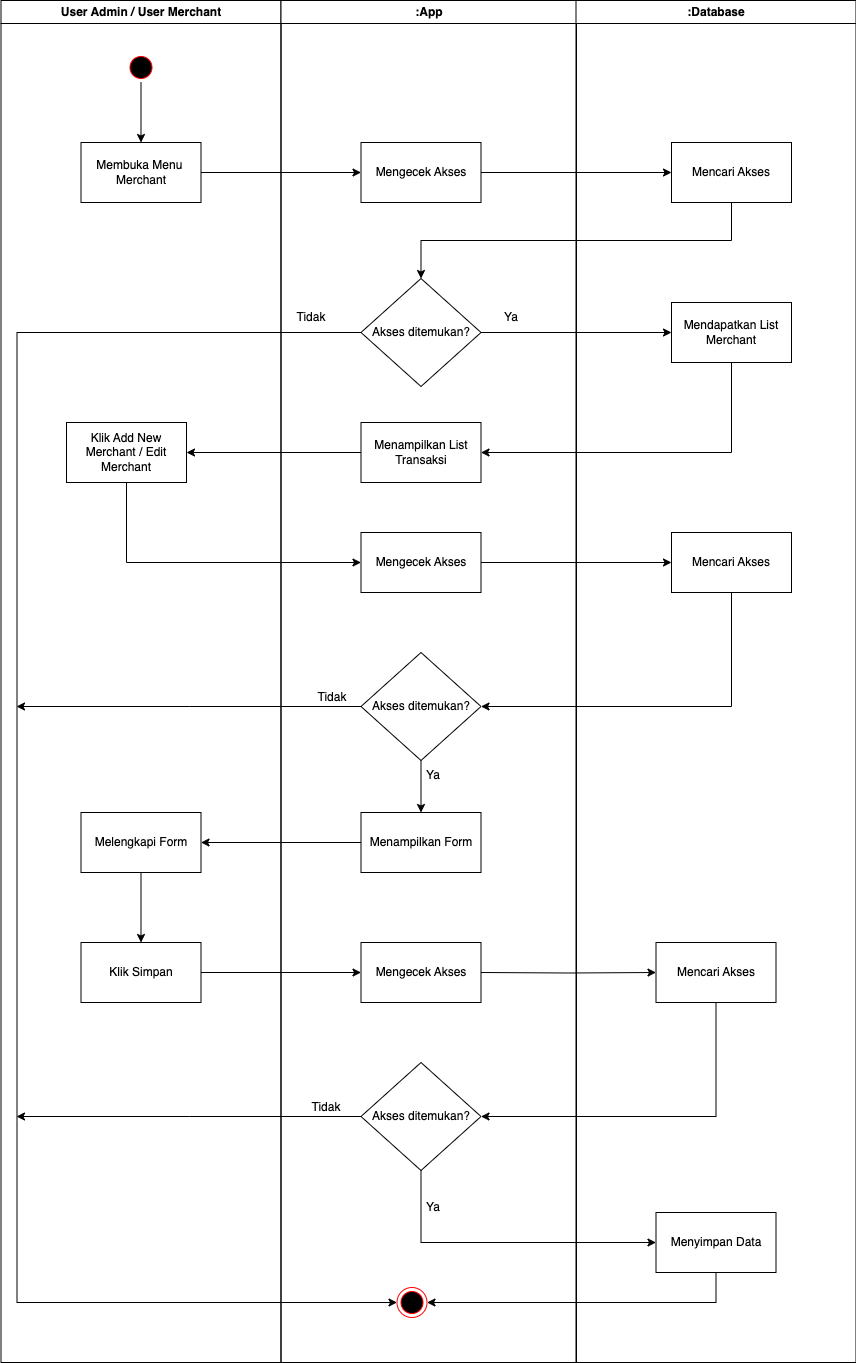

The diagram above was exported from draw.io. Its source (the exported page's mxGraphModel, read from the mxfile embedded in the PNG):
<mxGraphModel dx="954" dy="534" grid="1" gridSize="10" guides="1" tooltips="1" connect="1" arrows="1" fold="1" page="1" pageScale="1" pageWidth="850" pageHeight="1100" math="0" shadow="0">
  <root>
    <mxCell id="0" />
    <mxCell id="1" parent="0" />
    <mxCell id="-_LstrtngAN215C4nDMc-10" value="User Admin / User Merchant" style="swimlane;whiteSpace=wrap;movable=1;resizable=1;rotatable=1;deletable=1;editable=1;connectable=1;resizeHeight=1;resizeWidth=1;" parent="1" vertex="1">
      <mxGeometry x="164.5" y="128" width="280" height="1362" as="geometry">
        <mxRectangle x="164.5" y="128" width="200" height="30" as="alternateBounds" />
      </mxGeometry>
    </mxCell>
    <mxCell id="-_LstrtngAN215C4nDMc-22" style="edgeStyle=orthogonalEdgeStyle;rounded=0;orthogonalLoop=1;jettySize=auto;html=1;exitX=0.5;exitY=1;exitDx=0;exitDy=0;entryX=0.5;entryY=0;entryDx=0;entryDy=0;" parent="-_LstrtngAN215C4nDMc-10" source="-_LstrtngAN215C4nDMc-12" target="-_LstrtngAN215C4nDMc-19" edge="1">
      <mxGeometry relative="1" as="geometry" />
    </mxCell>
    <mxCell id="-_LstrtngAN215C4nDMc-12" value="" style="ellipse;shape=startState;fillColor=#000000;strokeColor=#ff0000;" parent="-_LstrtngAN215C4nDMc-10" vertex="1">
      <mxGeometry x="125" y="52" width="30" height="30" as="geometry" />
    </mxCell>
    <mxCell id="-_LstrtngAN215C4nDMc-19" value="Membuka Menu&amp;nbsp;&lt;br&gt;Merchant" style="rounded=0;whiteSpace=wrap;html=1;" parent="-_LstrtngAN215C4nDMc-10" vertex="1">
      <mxGeometry x="80" y="142" width="120" height="60" as="geometry" />
    </mxCell>
    <mxCell id="-_LstrtngAN215C4nDMc-42" value="Klik Add New Merchant / Edit Merchant" style="rounded=0;whiteSpace=wrap;html=1;" parent="-_LstrtngAN215C4nDMc-10" vertex="1">
      <mxGeometry x="65.5" y="422" width="120" height="60" as="geometry" />
    </mxCell>
    <mxCell id="GzeUYlqZV-z2DPlNJiRf-6" style="edgeStyle=orthogonalEdgeStyle;rounded=0;orthogonalLoop=1;jettySize=auto;html=1;exitX=0.5;exitY=1;exitDx=0;exitDy=0;entryX=0.5;entryY=0;entryDx=0;entryDy=0;" parent="-_LstrtngAN215C4nDMc-10" source="GzeUYlqZV-z2DPlNJiRf-2" target="-_LstrtngAN215C4nDMc-61" edge="1">
      <mxGeometry relative="1" as="geometry" />
    </mxCell>
    <mxCell id="GzeUYlqZV-z2DPlNJiRf-2" value="Melengkapi Form" style="rounded=0;whiteSpace=wrap;html=1;" parent="-_LstrtngAN215C4nDMc-10" vertex="1">
      <mxGeometry x="80" y="812" width="120" height="60" as="geometry" />
    </mxCell>
    <mxCell id="-_LstrtngAN215C4nDMc-61" value="Klik Simpan" style="rounded=0;whiteSpace=wrap;html=1;" parent="-_LstrtngAN215C4nDMc-10" vertex="1">
      <mxGeometry x="80" y="942" width="120" height="60" as="geometry" />
    </mxCell>
    <mxCell id="-_LstrtngAN215C4nDMc-15" value=":App" style="swimlane;whiteSpace=wrap;movable=1;resizable=1;rotatable=1;deletable=1;editable=1;connectable=1;" parent="1" vertex="1">
      <mxGeometry x="444.5" y="128" width="295.5" height="1362" as="geometry" />
    </mxCell>
    <mxCell id="-_LstrtngAN215C4nDMc-27" value="Mengecek Akses" style="rounded=0;whiteSpace=wrap;html=1;" parent="-_LstrtngAN215C4nDMc-15" vertex="1">
      <mxGeometry x="80" y="142" width="120" height="60" as="geometry" />
    </mxCell>
    <mxCell id="-_LstrtngAN215C4nDMc-28" value="Akses ditemukan?" style="rhombus;whiteSpace=wrap;html=1;" parent="-_LstrtngAN215C4nDMc-15" vertex="1">
      <mxGeometry x="80" y="278" width="120" height="108" as="geometry" />
    </mxCell>
    <mxCell id="-_LstrtngAN215C4nDMc-36" value="Menampilkan List Transaksi" style="rounded=0;whiteSpace=wrap;html=1;" parent="-_LstrtngAN215C4nDMc-15" vertex="1">
      <mxGeometry x="80" y="422" width="120" height="60" as="geometry" />
    </mxCell>
    <mxCell id="-_LstrtngAN215C4nDMc-48" value="Mengecek Akses" style="rounded=0;whiteSpace=wrap;html=1;" parent="-_LstrtngAN215C4nDMc-15" vertex="1">
      <mxGeometry x="80" y="532" width="120" height="60" as="geometry" />
    </mxCell>
    <mxCell id="-_LstrtngAN215C4nDMc-21" value="" style="ellipse;shape=endState;fillColor=#000000;strokeColor=#ff0000" parent="-_LstrtngAN215C4nDMc-15" vertex="1">
      <mxGeometry x="116" y="1287" width="30" height="30" as="geometry" />
    </mxCell>
    <mxCell id="-_LstrtngAN215C4nDMc-41" style="edgeStyle=orthogonalEdgeStyle;rounded=0;orthogonalLoop=1;jettySize=auto;html=1;entryX=0;entryY=0.5;entryDx=0;entryDy=0;" parent="-_LstrtngAN215C4nDMc-15" source="-_LstrtngAN215C4nDMc-28" target="-_LstrtngAN215C4nDMc-21" edge="1">
      <mxGeometry relative="1" as="geometry">
        <Array as="points">
          <mxPoint x="-264" y="332" />
          <mxPoint x="-264" y="1302" />
        </Array>
        <mxPoint x="75.5" y="332" as="sourcePoint" />
      </mxGeometry>
    </mxCell>
    <mxCell id="GzeUYlqZV-z2DPlNJiRf-3" style="edgeStyle=orthogonalEdgeStyle;rounded=0;orthogonalLoop=1;jettySize=auto;html=1;exitX=0.5;exitY=1;exitDx=0;exitDy=0;entryX=0.5;entryY=0;entryDx=0;entryDy=0;" parent="-_LstrtngAN215C4nDMc-15" source="-_LstrtngAN215C4nDMc-52" target="GzeUYlqZV-z2DPlNJiRf-1" edge="1">
      <mxGeometry relative="1" as="geometry" />
    </mxCell>
    <mxCell id="-_LstrtngAN215C4nDMc-52" value="Akses ditemukan?" style="rhombus;whiteSpace=wrap;html=1;" parent="-_LstrtngAN215C4nDMc-15" vertex="1">
      <mxGeometry x="80" y="652" width="120" height="108" as="geometry" />
    </mxCell>
    <mxCell id="-_LstrtngAN215C4nDMc-64" value="Ya" style="text;html=1;strokeColor=none;fillColor=none;align=center;verticalAlign=middle;whiteSpace=wrap;rounded=0;" parent="-_LstrtngAN215C4nDMc-15" vertex="1">
      <mxGeometry x="200" y="302" width="60" height="30" as="geometry" />
    </mxCell>
    <mxCell id="-_LstrtngAN215C4nDMc-67" value="Tidak" style="text;html=1;strokeColor=none;fillColor=none;align=center;verticalAlign=middle;whiteSpace=wrap;rounded=0;" parent="-_LstrtngAN215C4nDMc-15" vertex="1">
      <mxGeometry y="302" width="60" height="30" as="geometry" />
    </mxCell>
    <mxCell id="-_LstrtngAN215C4nDMc-68" value="Tidak" style="text;html=1;strokeColor=none;fillColor=none;align=center;verticalAlign=middle;whiteSpace=wrap;rounded=0;" parent="-_LstrtngAN215C4nDMc-15" vertex="1">
      <mxGeometry x="21.5" y="682" width="60" height="30" as="geometry" />
    </mxCell>
    <mxCell id="GzeUYlqZV-z2DPlNJiRf-1" value="Menampilkan Form" style="rounded=0;whiteSpace=wrap;html=1;" parent="-_LstrtngAN215C4nDMc-15" vertex="1">
      <mxGeometry x="80" y="812" width="120" height="60" as="geometry" />
    </mxCell>
    <mxCell id="GzeUYlqZV-z2DPlNJiRf-16" value="Mengecek Akses" style="rounded=0;whiteSpace=wrap;html=1;" parent="-_LstrtngAN215C4nDMc-15" vertex="1">
      <mxGeometry x="80" y="942" width="120" height="60" as="geometry" />
    </mxCell>
    <mxCell id="GzeUYlqZV-z2DPlNJiRf-18" value="Akses ditemukan?" style="rhombus;whiteSpace=wrap;html=1;" parent="-_LstrtngAN215C4nDMc-15" vertex="1">
      <mxGeometry x="80" y="1062" width="120" height="108" as="geometry" />
    </mxCell>
    <mxCell id="GzeUYlqZV-z2DPlNJiRf-25" value="Ya" style="text;html=1;strokeColor=none;fillColor=none;align=center;verticalAlign=middle;whiteSpace=wrap;rounded=0;" parent="-_LstrtngAN215C4nDMc-15" vertex="1">
      <mxGeometry x="122.5" y="760" width="60" height="30" as="geometry" />
    </mxCell>
    <mxCell id="GzeUYlqZV-z2DPlNJiRf-26" value="Ya" style="text;html=1;strokeColor=none;fillColor=none;align=center;verticalAlign=middle;whiteSpace=wrap;rounded=0;" parent="-_LstrtngAN215C4nDMc-15" vertex="1">
      <mxGeometry x="122.5" y="1192" width="60" height="30" as="geometry" />
    </mxCell>
    <mxCell id="GzeUYlqZV-z2DPlNJiRf-27" value="Tidak" style="text;html=1;strokeColor=none;fillColor=none;align=center;verticalAlign=middle;whiteSpace=wrap;rounded=0;" parent="-_LstrtngAN215C4nDMc-15" vertex="1">
      <mxGeometry x="15.5" y="1092" width="60" height="30" as="geometry" />
    </mxCell>
    <mxCell id="-_LstrtngAN215C4nDMc-17" value=":Database" style="swimlane;whiteSpace=wrap;movable=1;resizable=1;rotatable=1;deletable=1;editable=1;connectable=1;" parent="1" vertex="1">
      <mxGeometry x="739.5" y="128" width="280" height="1362" as="geometry" />
    </mxCell>
    <mxCell id="-_LstrtngAN215C4nDMc-26" value="Mencari Akses" style="rounded=0;whiteSpace=wrap;html=1;" parent="-_LstrtngAN215C4nDMc-17" vertex="1">
      <mxGeometry x="95.5" y="142" width="120" height="60" as="geometry" />
    </mxCell>
    <mxCell id="-_LstrtngAN215C4nDMc-29" value="Mendapatkan List Merchant" style="rounded=0;whiteSpace=wrap;html=1;" parent="-_LstrtngAN215C4nDMc-17" vertex="1">
      <mxGeometry x="95.5" y="302" width="120" height="60" as="geometry" />
    </mxCell>
    <mxCell id="-_LstrtngAN215C4nDMc-49" value="Mencari Akses" style="rounded=0;whiteSpace=wrap;html=1;" parent="-_LstrtngAN215C4nDMc-17" vertex="1">
      <mxGeometry x="95.5" y="532" width="120" height="60" as="geometry" />
    </mxCell>
    <mxCell id="GzeUYlqZV-z2DPlNJiRf-13" value="Mencari Akses" style="rounded=0;whiteSpace=wrap;html=1;" parent="-_LstrtngAN215C4nDMc-17" vertex="1">
      <mxGeometry x="80" y="942" width="120" height="60" as="geometry" />
    </mxCell>
    <mxCell id="GzeUYlqZV-z2DPlNJiRf-22" value="Menyimpan Data" style="rounded=0;whiteSpace=wrap;html=1;" parent="-_LstrtngAN215C4nDMc-17" vertex="1">
      <mxGeometry x="80" y="1212" width="120" height="60" as="geometry" />
    </mxCell>
    <mxCell id="-_LstrtngAN215C4nDMc-37" style="edgeStyle=orthogonalEdgeStyle;rounded=0;orthogonalLoop=1;jettySize=auto;html=1;exitX=0.5;exitY=1;exitDx=0;exitDy=0;entryX=1;entryY=0.5;entryDx=0;entryDy=0;" parent="1" source="-_LstrtngAN215C4nDMc-29" target="-_LstrtngAN215C4nDMc-36" edge="1">
      <mxGeometry relative="1" as="geometry" />
    </mxCell>
    <mxCell id="-_LstrtngAN215C4nDMc-43" style="edgeStyle=orthogonalEdgeStyle;rounded=0;orthogonalLoop=1;jettySize=auto;html=1;exitX=0;exitY=0.5;exitDx=0;exitDy=0;entryX=1;entryY=0.5;entryDx=0;entryDy=0;" parent="1" source="-_LstrtngAN215C4nDMc-36" target="-_LstrtngAN215C4nDMc-42" edge="1">
      <mxGeometry relative="1" as="geometry" />
    </mxCell>
    <mxCell id="-_LstrtngAN215C4nDMc-45" style="edgeStyle=orthogonalEdgeStyle;rounded=0;orthogonalLoop=1;jettySize=auto;html=1;exitX=1;exitY=0.5;exitDx=0;exitDy=0;entryX=0;entryY=0.5;entryDx=0;entryDy=0;" parent="1" source="-_LstrtngAN215C4nDMc-19" target="-_LstrtngAN215C4nDMc-27" edge="1">
      <mxGeometry relative="1" as="geometry" />
    </mxCell>
    <mxCell id="-_LstrtngAN215C4nDMc-46" style="edgeStyle=orthogonalEdgeStyle;rounded=0;orthogonalLoop=1;jettySize=auto;html=1;exitX=1;exitY=0.5;exitDx=0;exitDy=0;entryX=0;entryY=0.5;entryDx=0;entryDy=0;" parent="1" source="-_LstrtngAN215C4nDMc-27" target="-_LstrtngAN215C4nDMc-26" edge="1">
      <mxGeometry relative="1" as="geometry" />
    </mxCell>
    <mxCell id="-_LstrtngAN215C4nDMc-54" style="edgeStyle=orthogonalEdgeStyle;rounded=0;orthogonalLoop=1;jettySize=auto;html=1;exitX=0.5;exitY=1;exitDx=0;exitDy=0;entryX=0;entryY=0.5;entryDx=0;entryDy=0;" parent="1" source="-_LstrtngAN215C4nDMc-42" target="-_LstrtngAN215C4nDMc-48" edge="1">
      <mxGeometry relative="1" as="geometry" />
    </mxCell>
    <mxCell id="-_LstrtngAN215C4nDMc-55" style="edgeStyle=orthogonalEdgeStyle;rounded=0;orthogonalLoop=1;jettySize=auto;html=1;exitX=1;exitY=0.5;exitDx=0;exitDy=0;entryX=0;entryY=0.5;entryDx=0;entryDy=0;" parent="1" source="-_LstrtngAN215C4nDMc-48" target="-_LstrtngAN215C4nDMc-49" edge="1">
      <mxGeometry relative="1" as="geometry" />
    </mxCell>
    <mxCell id="-_LstrtngAN215C4nDMc-56" style="edgeStyle=orthogonalEdgeStyle;rounded=0;orthogonalLoop=1;jettySize=auto;html=1;exitX=0.5;exitY=1;exitDx=0;exitDy=0;entryX=1;entryY=0.5;entryDx=0;entryDy=0;" parent="1" source="-_LstrtngAN215C4nDMc-49" target="-_LstrtngAN215C4nDMc-52" edge="1">
      <mxGeometry relative="1" as="geometry" />
    </mxCell>
    <mxCell id="-_LstrtngAN215C4nDMc-57" style="edgeStyle=orthogonalEdgeStyle;rounded=0;orthogonalLoop=1;jettySize=auto;html=1;exitX=0;exitY=0.5;exitDx=0;exitDy=0;" parent="1" source="-_LstrtngAN215C4nDMc-52" edge="1">
      <mxGeometry relative="1" as="geometry">
        <mxPoint x="180" y="834" as="targetPoint" />
      </mxGeometry>
    </mxCell>
    <mxCell id="-_LstrtngAN215C4nDMc-65" style="edgeStyle=orthogonalEdgeStyle;rounded=0;orthogonalLoop=1;jettySize=auto;html=1;exitX=0.5;exitY=1;exitDx=0;exitDy=0;entryX=0.5;entryY=0;entryDx=0;entryDy=0;" parent="1" source="-_LstrtngAN215C4nDMc-26" target="-_LstrtngAN215C4nDMc-28" edge="1">
      <mxGeometry relative="1" as="geometry" />
    </mxCell>
    <mxCell id="-_LstrtngAN215C4nDMc-66" style="edgeStyle=orthogonalEdgeStyle;rounded=0;orthogonalLoop=1;jettySize=auto;html=1;exitX=1;exitY=0.5;exitDx=0;exitDy=0;entryX=0;entryY=0.5;entryDx=0;entryDy=0;" parent="1" source="-_LstrtngAN215C4nDMc-28" target="-_LstrtngAN215C4nDMc-29" edge="1">
      <mxGeometry relative="1" as="geometry" />
    </mxCell>
    <mxCell id="GzeUYlqZV-z2DPlNJiRf-4" style="edgeStyle=orthogonalEdgeStyle;rounded=0;orthogonalLoop=1;jettySize=auto;html=1;exitX=0;exitY=0.5;exitDx=0;exitDy=0;entryX=1;entryY=0.5;entryDx=0;entryDy=0;" parent="1" source="GzeUYlqZV-z2DPlNJiRf-1" target="GzeUYlqZV-z2DPlNJiRf-2" edge="1">
      <mxGeometry relative="1" as="geometry" />
    </mxCell>
    <mxCell id="GzeUYlqZV-z2DPlNJiRf-10" style="edgeStyle=orthogonalEdgeStyle;rounded=0;orthogonalLoop=1;jettySize=auto;html=1;exitX=1;exitY=0.5;exitDx=0;exitDy=0;entryX=0;entryY=0.5;entryDx=0;entryDy=0;" parent="1" source="-_LstrtngAN215C4nDMc-61" edge="1">
      <mxGeometry relative="1" as="geometry">
        <mxPoint x="524.5" y="1100" as="targetPoint" />
      </mxGeometry>
    </mxCell>
    <mxCell id="GzeUYlqZV-z2DPlNJiRf-14" style="edgeStyle=orthogonalEdgeStyle;rounded=0;orthogonalLoop=1;jettySize=auto;html=1;exitX=1;exitY=0.5;exitDx=0;exitDy=0;entryX=0;entryY=0.5;entryDx=0;entryDy=0;" parent="1" target="GzeUYlqZV-z2DPlNJiRf-13" edge="1">
      <mxGeometry relative="1" as="geometry">
        <mxPoint x="644.5" y="1100" as="sourcePoint" />
      </mxGeometry>
    </mxCell>
    <mxCell id="GzeUYlqZV-z2DPlNJiRf-19" style="edgeStyle=orthogonalEdgeStyle;rounded=0;orthogonalLoop=1;jettySize=auto;html=1;exitX=0.5;exitY=1;exitDx=0;exitDy=0;entryX=1;entryY=0.5;entryDx=0;entryDy=0;" parent="1" source="GzeUYlqZV-z2DPlNJiRf-13" target="GzeUYlqZV-z2DPlNJiRf-18" edge="1">
      <mxGeometry relative="1" as="geometry" />
    </mxCell>
    <mxCell id="GzeUYlqZV-z2DPlNJiRf-21" style="edgeStyle=orthogonalEdgeStyle;rounded=0;orthogonalLoop=1;jettySize=auto;html=1;exitX=0;exitY=0.5;exitDx=0;exitDy=0;" parent="1" source="GzeUYlqZV-z2DPlNJiRf-18" edge="1">
      <mxGeometry relative="1" as="geometry">
        <mxPoint x="180" y="1244" as="targetPoint" />
      </mxGeometry>
    </mxCell>
    <mxCell id="GzeUYlqZV-z2DPlNJiRf-23" style="edgeStyle=orthogonalEdgeStyle;rounded=0;orthogonalLoop=1;jettySize=auto;html=1;exitX=0.5;exitY=1;exitDx=0;exitDy=0;entryX=0;entryY=0.5;entryDx=0;entryDy=0;" parent="1" source="GzeUYlqZV-z2DPlNJiRf-18" target="GzeUYlqZV-z2DPlNJiRf-22" edge="1">
      <mxGeometry relative="1" as="geometry" />
    </mxCell>
    <mxCell id="GzeUYlqZV-z2DPlNJiRf-24" style="edgeStyle=orthogonalEdgeStyle;rounded=0;orthogonalLoop=1;jettySize=auto;html=1;exitX=0.5;exitY=1;exitDx=0;exitDy=0;entryX=1;entryY=0.5;entryDx=0;entryDy=0;" parent="1" source="GzeUYlqZV-z2DPlNJiRf-22" target="-_LstrtngAN215C4nDMc-21" edge="1">
      <mxGeometry relative="1" as="geometry" />
    </mxCell>
  </root>
</mxGraphModel>